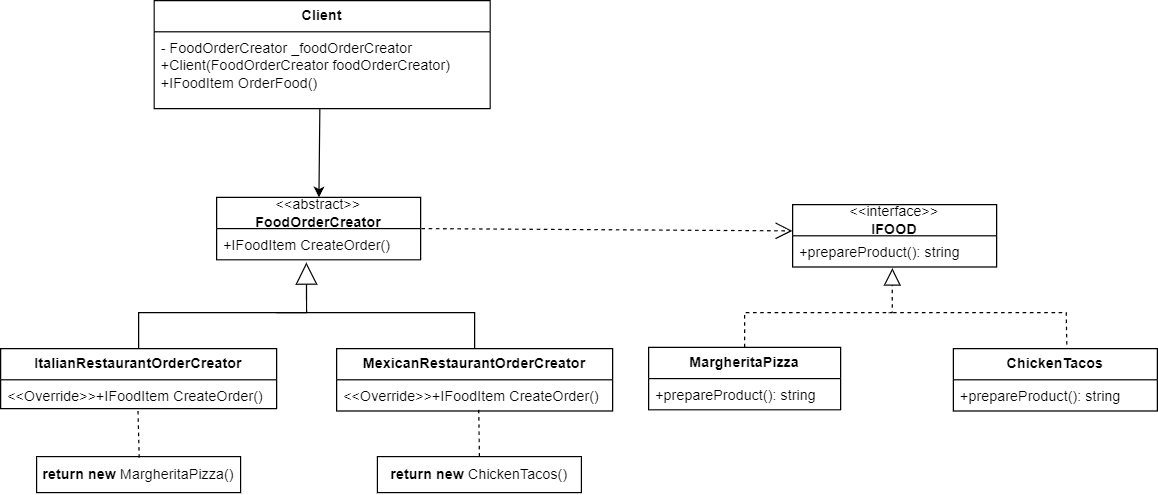

The diagram above was exported from draw.io. Its source (the exported page's mxGraphModel, read from the mxfile embedded in the PNG):
<mxGraphModel dx="2045" dy="501" grid="1" gridSize="10" guides="1" tooltips="1" connect="1" arrows="1" fold="1" page="1" pageScale="1" pageWidth="827" pageHeight="1169" math="0" shadow="0">
  <root>
    <mxCell id="0" />
    <mxCell id="1" parent="0" />
    <mxCell id="jdKBRaq3s38286xeCuu7-10" value="&amp;lt;&amp;lt;interface&amp;gt;&amp;gt;&lt;br&gt;&lt;b&gt;IFOOD&lt;/b&gt;" style="swimlane;fontStyle=0;childLayout=stackLayout;horizontal=1;startSize=26;fillColor=none;horizontalStack=0;resizeParent=1;resizeParentMax=0;resizeLast=0;collapsible=1;marginBottom=0;whiteSpace=wrap;html=1;" vertex="1" parent="1">
      <mxGeometry x="490" y="310" width="170" height="52" as="geometry" />
    </mxCell>
    <mxCell id="jdKBRaq3s38286xeCuu7-13" value="+prepareProduct(): string" style="text;strokeColor=none;fillColor=none;align=left;verticalAlign=top;spacingLeft=4;spacingRight=4;overflow=hidden;rotatable=0;points=[[0,0.5],[1,0.5]];portConstraint=eastwest;whiteSpace=wrap;html=1;" vertex="1" parent="jdKBRaq3s38286xeCuu7-10">
      <mxGeometry y="26" width="170" height="26" as="geometry" />
    </mxCell>
    <mxCell id="jdKBRaq3s38286xeCuu7-14" value="&lt;b&gt;ChickenTacos&lt;/b&gt;" style="swimlane;fontStyle=0;childLayout=stackLayout;horizontal=1;startSize=26;fillColor=none;horizontalStack=0;resizeParent=1;resizeParentMax=0;resizeLast=0;collapsible=1;marginBottom=0;whiteSpace=wrap;html=1;" vertex="1" parent="1">
      <mxGeometry x="624" y="430" width="170" height="52" as="geometry" />
    </mxCell>
    <mxCell id="jdKBRaq3s38286xeCuu7-15" value="+prepareProduct(): string" style="text;strokeColor=none;fillColor=none;align=left;verticalAlign=top;spacingLeft=4;spacingRight=4;overflow=hidden;rotatable=0;points=[[0,0.5],[1,0.5]];portConstraint=eastwest;whiteSpace=wrap;html=1;" vertex="1" parent="jdKBRaq3s38286xeCuu7-14">
      <mxGeometry y="26" width="170" height="26" as="geometry" />
    </mxCell>
    <mxCell id="jdKBRaq3s38286xeCuu7-16" value="&lt;b&gt;MargheritaPizza&lt;/b&gt;" style="swimlane;fontStyle=0;childLayout=stackLayout;horizontal=1;startSize=26;fillColor=none;horizontalStack=0;resizeParent=1;resizeParentMax=0;resizeLast=0;collapsible=1;marginBottom=0;whiteSpace=wrap;html=1;" vertex="1" parent="1">
      <mxGeometry x="370" y="429" width="160" height="52" as="geometry" />
    </mxCell>
    <mxCell id="jdKBRaq3s38286xeCuu7-17" value="+prepareProduct(): string" style="text;strokeColor=none;fillColor=none;align=left;verticalAlign=top;spacingLeft=4;spacingRight=4;overflow=hidden;rotatable=0;points=[[0,0.5],[1,0.5]];portConstraint=eastwest;whiteSpace=wrap;html=1;" vertex="1" parent="jdKBRaq3s38286xeCuu7-16">
      <mxGeometry y="26" width="160" height="26" as="geometry" />
    </mxCell>
    <mxCell id="jdKBRaq3s38286xeCuu7-19" value="" style="endArrow=block;dashed=1;endFill=0;endSize=12;html=1;rounded=0;entryX=0.489;entryY=1.037;entryDx=0;entryDy=0;entryPerimeter=0;exitX=0.5;exitY=0;exitDx=0;exitDy=0;" edge="1" parent="1" source="jdKBRaq3s38286xeCuu7-16" target="jdKBRaq3s38286xeCuu7-13">
      <mxGeometry width="160" relative="1" as="geometry">
        <mxPoint x="240" y="530" as="sourcePoint" />
        <mxPoint x="400" y="530" as="targetPoint" />
        <Array as="points">
          <mxPoint x="450" y="400" />
          <mxPoint x="573" y="400" />
        </Array>
      </mxGeometry>
    </mxCell>
    <mxCell id="jdKBRaq3s38286xeCuu7-23" value="" style="endArrow=none;dashed=1;html=1;rounded=0;exitX=0.556;exitY=-0.063;exitDx=0;exitDy=0;exitPerimeter=0;" edge="1" parent="1" source="jdKBRaq3s38286xeCuu7-14">
      <mxGeometry width="50" height="50" relative="1" as="geometry">
        <mxPoint x="290" y="560" as="sourcePoint" />
        <mxPoint x="570" y="400" as="targetPoint" />
        <Array as="points">
          <mxPoint x="718" y="400" />
        </Array>
      </mxGeometry>
    </mxCell>
    <mxCell id="jdKBRaq3s38286xeCuu7-24" value="&amp;lt;&amp;lt;abstract&amp;gt;&amp;gt;&lt;br&gt;&lt;b&gt;FoodOrderCreator&lt;/b&gt;" style="swimlane;fontStyle=0;childLayout=stackLayout;horizontal=1;startSize=26;fillColor=none;horizontalStack=0;resizeParent=1;resizeParentMax=0;resizeLast=0;collapsible=1;marginBottom=0;whiteSpace=wrap;html=1;" vertex="1" parent="1">
      <mxGeometry x="10" y="304" width="170" height="52" as="geometry" />
    </mxCell>
    <mxCell id="jdKBRaq3s38286xeCuu7-25" value="+IFoodItem CreateOrder() " style="text;strokeColor=none;fillColor=none;align=left;verticalAlign=top;spacingLeft=4;spacingRight=4;overflow=hidden;rotatable=0;points=[[0,0.5],[1,0.5]];portConstraint=eastwest;whiteSpace=wrap;html=1;" vertex="1" parent="jdKBRaq3s38286xeCuu7-24">
      <mxGeometry y="26" width="170" height="26" as="geometry" />
    </mxCell>
    <mxCell id="jdKBRaq3s38286xeCuu7-27" value="" style="endArrow=open;endSize=12;dashed=1;html=1;rounded=0;exitX=1.004;exitY=0;exitDx=0;exitDy=0;exitPerimeter=0;entryX=-0.001;entryY=-0.157;entryDx=0;entryDy=0;entryPerimeter=0;" edge="1" parent="1" source="jdKBRaq3s38286xeCuu7-25" target="jdKBRaq3s38286xeCuu7-13">
      <mxGeometry width="160" relative="1" as="geometry">
        <mxPoint x="180" y="430" as="sourcePoint" />
        <mxPoint x="340" y="430" as="targetPoint" />
      </mxGeometry>
    </mxCell>
    <mxCell id="jdKBRaq3s38286xeCuu7-30" value="&lt;b&gt;ItalianRestaurantOrderCreator&lt;/b&gt;" style="swimlane;fontStyle=0;childLayout=stackLayout;horizontal=1;startSize=26;fillColor=none;horizontalStack=0;resizeParent=1;resizeParentMax=0;resizeLast=0;collapsible=1;marginBottom=0;whiteSpace=wrap;html=1;" vertex="1" parent="1">
      <mxGeometry x="-170" y="430" width="230" height="50" as="geometry" />
    </mxCell>
    <mxCell id="jdKBRaq3s38286xeCuu7-31" value="&amp;lt;&amp;lt;Override&amp;gt;&amp;gt;+IFoodItem CreateOrder()" style="text;strokeColor=none;fillColor=none;align=left;verticalAlign=top;spacingLeft=4;spacingRight=4;overflow=hidden;rotatable=0;points=[[0,0.5],[1,0.5]];portConstraint=eastwest;whiteSpace=wrap;html=1;" vertex="1" parent="jdKBRaq3s38286xeCuu7-30">
      <mxGeometry y="26" width="230" height="24" as="geometry" />
    </mxCell>
    <mxCell id="jdKBRaq3s38286xeCuu7-32" value="&lt;b&gt;MexicanRestaurantOrderCreator&lt;/b&gt;" style="swimlane;fontStyle=0;childLayout=stackLayout;horizontal=1;startSize=26;fillColor=none;horizontalStack=0;resizeParent=1;resizeParentMax=0;resizeLast=0;collapsible=1;marginBottom=0;whiteSpace=wrap;html=1;" vertex="1" parent="1">
      <mxGeometry x="110" y="430" width="230" height="52" as="geometry" />
    </mxCell>
    <mxCell id="jdKBRaq3s38286xeCuu7-33" value="&amp;lt;&amp;lt;Override&amp;gt;&amp;gt;+IFoodItem CreateOrder()" style="text;strokeColor=none;fillColor=none;align=left;verticalAlign=top;spacingLeft=4;spacingRight=4;overflow=hidden;rotatable=0;points=[[0,0.5],[1,0.5]];portConstraint=eastwest;whiteSpace=wrap;html=1;" vertex="1" parent="jdKBRaq3s38286xeCuu7-32">
      <mxGeometry y="26" width="230" height="26" as="geometry" />
    </mxCell>
    <mxCell id="jdKBRaq3s38286xeCuu7-34" value="" style="endArrow=block;endSize=16;endFill=0;html=1;rounded=0;entryX=0.44;entryY=1.085;entryDx=0;entryDy=0;entryPerimeter=0;exitX=0.5;exitY=0;exitDx=0;exitDy=0;" edge="1" parent="1" source="jdKBRaq3s38286xeCuu7-30" target="jdKBRaq3s38286xeCuu7-25">
      <mxGeometry width="160" relative="1" as="geometry">
        <mxPoint x="180" y="430" as="sourcePoint" />
        <mxPoint x="340" y="430" as="targetPoint" />
        <Array as="points">
          <mxPoint x="-55" y="400" />
          <mxPoint x="85" y="400" />
        </Array>
      </mxGeometry>
    </mxCell>
    <mxCell id="jdKBRaq3s38286xeCuu7-35" value="" style="endArrow=none;html=1;rounded=0;exitX=0.5;exitY=0;exitDx=0;exitDy=0;" edge="1" parent="1" source="jdKBRaq3s38286xeCuu7-32">
      <mxGeometry width="50" height="50" relative="1" as="geometry">
        <mxPoint x="240" y="460" as="sourcePoint" />
        <mxPoint x="60" y="400" as="targetPoint" />
        <Array as="points">
          <mxPoint x="225" y="400" />
        </Array>
      </mxGeometry>
    </mxCell>
    <mxCell id="jdKBRaq3s38286xeCuu7-37" value="&lt;b&gt;return new &lt;/b&gt;MargheritaPizza()" style="html=1;whiteSpace=wrap;" vertex="1" parent="1">
      <mxGeometry x="-140" y="520" width="170" height="30" as="geometry" />
    </mxCell>
    <mxCell id="jdKBRaq3s38286xeCuu7-38" value="&lt;b&gt;return new &lt;/b&gt;ChickenTacos()" style="html=1;whiteSpace=wrap;" vertex="1" parent="1">
      <mxGeometry x="144" y="520" width="170" height="30" as="geometry" />
    </mxCell>
    <mxCell id="jdKBRaq3s38286xeCuu7-39" value="" style="endArrow=none;dashed=1;html=1;rounded=0;entryX=0.515;entryY=0.957;entryDx=0;entryDy=0;entryPerimeter=0;exitX=0.5;exitY=0;exitDx=0;exitDy=0;" edge="1" parent="1" source="jdKBRaq3s38286xeCuu7-38" target="jdKBRaq3s38286xeCuu7-33">
      <mxGeometry width="50" height="50" relative="1" as="geometry">
        <mxPoint x="240" y="460" as="sourcePoint" />
        <mxPoint x="290" y="410" as="targetPoint" />
      </mxGeometry>
    </mxCell>
    <mxCell id="jdKBRaq3s38286xeCuu7-40" value="" style="endArrow=none;dashed=1;html=1;rounded=0;entryX=0.515;entryY=0.957;entryDx=0;entryDy=0;entryPerimeter=0;exitX=0.5;exitY=0;exitDx=0;exitDy=0;" edge="1" parent="1">
      <mxGeometry width="50" height="50" relative="1" as="geometry">
        <mxPoint x="-54.5" y="521" as="sourcePoint" />
        <mxPoint x="-55.5" y="482" as="targetPoint" />
      </mxGeometry>
    </mxCell>
    <mxCell id="jdKBRaq3s38286xeCuu7-41" value="&lt;b&gt;Client&lt;/b&gt;" style="swimlane;fontStyle=0;childLayout=stackLayout;horizontal=1;startSize=26;fillColor=none;horizontalStack=0;resizeParent=1;resizeParentMax=0;resizeLast=0;collapsible=1;marginBottom=0;whiteSpace=wrap;html=1;" vertex="1" parent="1">
      <mxGeometry x="-42" y="140" width="280" height="90" as="geometry" />
    </mxCell>
    <mxCell id="jdKBRaq3s38286xeCuu7-42" value="- FoodOrderCreator _foodOrderCreator&lt;br&gt;+Client(FoodOrderCreator foodOrderCreator)&lt;br&gt;+IFoodItem OrderFood()" style="text;strokeColor=none;fillColor=none;align=left;verticalAlign=top;spacingLeft=4;spacingRight=4;overflow=hidden;rotatable=0;points=[[0,0.5],[1,0.5]];portConstraint=eastwest;whiteSpace=wrap;html=1;" vertex="1" parent="jdKBRaq3s38286xeCuu7-41">
      <mxGeometry y="26" width="280" height="64" as="geometry" />
    </mxCell>
    <mxCell id="jdKBRaq3s38286xeCuu7-45" value="" style="endArrow=classic;html=1;rounded=0;exitX=0.493;exitY=0.998;exitDx=0;exitDy=0;exitPerimeter=0;" edge="1" parent="1" source="jdKBRaq3s38286xeCuu7-42" target="jdKBRaq3s38286xeCuu7-24">
      <mxGeometry width="50" height="50" relative="1" as="geometry">
        <mxPoint x="270" y="330" as="sourcePoint" />
        <mxPoint x="320" y="280" as="targetPoint" />
      </mxGeometry>
    </mxCell>
  </root>
</mxGraphModel>